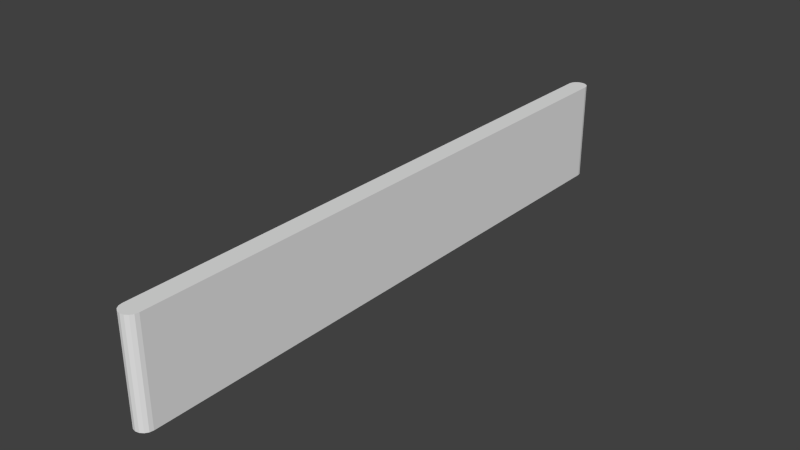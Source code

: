 # Source: Checkpoint_C_Banner.blend  (saved by Blender 2.76.0; exported with 4.5.12 LTS)
import bpy
from mathutils import Matrix  # noqa: F401  (used for matrix-valued properties, if any)

bpy.ops.wm.read_factory_settings(use_empty=True)
scene = bpy.context.scene
scene.name = 'Scene'

# ---- collections
col_collection_1 = bpy.data.collections.new('Collection 1'); scene.collection.children.link(col_collection_1)

# ---- materials (node trees are filled in below, after node groups)
mat_material_004 = bpy.data.materials.new('Material.004')
mat_material_004.alpha_threshold = 0.0
mat_material_004.use_transparent_shadow = False
mat_material_004.roughness = 0.5
mat_material_004.line_color = (0.0, 0.0, 0.0, 1.0)
mat_material_005 = bpy.data.materials.new('Material.005')
mat_material_005.alpha_threshold = 0.0
mat_material_005.use_transparent_shadow = False
mat_material_005.roughness = 0.5
mat_material_005.line_color = (0.0, 0.0, 0.0, 1.0)
mat_material_002 = bpy.data.materials.new('Material.002')
mat_material_002.alpha_threshold = 0.0
mat_material_002.use_transparent_shadow = False
mat_material_002.roughness = 0.5
mat_material_002.line_color = (0.0, 0.0, 0.0, 1.0)
mat_material_003 = bpy.data.materials.new('Material.003')
mat_material_003.alpha_threshold = 0.0
mat_material_003.use_transparent_shadow = False
mat_material_003.roughness = 0.5
mat_material_003.line_color = (0.0, 0.0, 0.0, 1.0)

# ---- material node trees

# ---- world
world_world = bpy.data.worlds.new('World'); scene.world = world_world
world_world.color = (0.05088, 0.05088, 0.05088)
world_world.use_sun_shadow = False
world_world.sun_shadow_jitter_overblur = 0.0
world_world.cycles.sampling_method = 'MANUAL'
world_world.cycles.sample_map_resolution = 256

# ---- meshes
me_cube_007 = bpy.data.meshes.new('Cube.007')
me_cube_007.from_pydata([(-1.755e-05, 8.262, 1.155), (-0.1001, 8.242, 1.155), (-0.1849, 8.185, 1.155), (-0.2416, 8.1, 1.155), (-0.2615, 8.0, 1.155), (0.2615, 8.0, 1.155), (0.2416, 8.1, 1.155), (0.1849, 8.185, 1.155), (0.1001, 8.242, 1.155), (-1.117e-05, 8.262, -1.593), (0.1001, 8.242, -1.593), (-0.1001, 8.242, -1.593), (-0.1849, 8.185, -1.593), (-0.2416, 8.1, -1.593), (-0.2615, 8.0, -1.593), (0.2615, 8.0, -1.593), (0.2416, 8.1, -1.593), (0.1849, 8.185, -1.593), (-0.2615, -7.896, 1.155), (-0.2416, -7.996, 1.155), (-0.1849, -8.081, 1.155), (-0.1001, -8.138, 1.155), (-1.751e-05, -8.158, 1.155), (0.1001, -8.138, 1.155), (0.1849, -8.081, 1.155), (0.2416, -7.996, 1.155), (0.2615, -7.896, 1.155), (-0.2615, -7.896, -1.593), (-0.2416, -7.996, -1.593), (-0.1849, -8.081, -1.593), (-0.1001, -8.138, -1.593), (-1.113e-05, -8.158, -1.593), (0.1001, -8.138, -1.593), (0.1849, -8.081, -1.593), (0.2416, -7.996, -1.593), (0.2615, -7.896, -1.593), (-0.2516, -7.946, 1.155), (-0.2133, -8.039, 1.155), (-0.1425, -8.109, 1.155), (-0.05005, -8.148, 1.155), (0.05002, -8.148, 1.155), (0.1425, -8.109, 1.155), (0.2132, -8.039, 1.155), (0.2515, -7.946, 1.155)], [], [(0, 1, 2, 3, 4, 5, 6, 7, 8), (9, 0, 8, 10), (11, 1, 0, 9), (12, 2, 1, 11), (13, 3, 2, 12), (14, 4, 3, 13), (16, 6, 5, 15), (17, 7, 6, 16), (10, 8, 7, 17), (10, 17, 16, 15, 14, 13, 12, 11, 9), (22, 40, 23, 41, 24, 42, 25, 43, 26, 18, 36, 19, 37, 20, 38, 21, 39), (5, 26, 35, 15), (28, 19, 36, 18, 27), (29, 20, 37, 19, 28), (30, 21, 38, 20, 29), (31, 22, 39, 21, 30), (32, 23, 40, 22, 31), (33, 24, 41, 23, 32), (34, 25, 42, 24, 33), (35, 26, 43, 25, 34), (4, 18, 26, 5), (15, 35, 27, 14), (14, 27, 18, 4), (27, 35, 34, 33, 32, 31, 30, 29, 28)])
me_cube_007.polygons.foreach_set('material_index', [2, 2, 2, 2, 2, 2, 2, 2, 2, 2, 0, 2, 0, 0, 0, 0, 0, 0, 0, 0, 2, 2, 2, 0])
me_cube_007.materials.append(mat_material_004)
me_cube_007.materials.append(mat_material_005)
me_cube_007.materials.append(mat_material_002)
me_cube_007.materials.append(mat_material_003)
me_cube_007.use_remesh_preserve_volume = False
me_cube_007.use_remesh_preserve_attributes = False
me_cube_007.use_mirror_vertex_groups = False
me_cube_007.update()

# ---- objects
ob_banner = bpy.data.objects.new('Banner', me_cube_007)

# ---- transforms, parenting, visibility, modifiers, constraints
ob_banner.location = (0.0, 0.0, 0.0)
ob_banner.lock_rotations_4d = False
ob_banner.empty_display_type = 'ARROWS'
ob_banner.lineart.crease_threshold = 0.0

# ---- collection membership
col_collection_1.objects.link(ob_banner)

# ---- scene / render settings (as saved in the file)
scene.frame_start = 1; scene.frame_end = 250; scene.frame_set(1)
scene.render.engine = 'BLENDER_EEVEE_NEXT'
scene.render.resolution_percentage = 50
scene.render.dither_intensity = 0.0
scene.cycles.use_denoising = False
scene.cycles.samples = 10
scene.cycles.sampling_pattern = 'TABULATED_SOBOL'
scene.cycles.light_sampling_threshold = 0.0
scene.cycles.use_adaptive_sampling = False
scene.cycles.use_light_tree = False
scene.cycles.blur_glossy = 0.0
scene.cycles.pixel_filter_type = 'GAUSSIAN'
scene.cycles.sample_clamp_indirect = 0.0
scene.view_settings.view_transform = 'Standard'
bpy.context.view_layer.update()

# ---- added for rendering (the .blend has no active camera and no usable light): camera, sun
cam_auto = bpy.data.cameras.new('AutoCamera')
cam_auto.lens = 50.0
cam_auto.sensor_width = 36.0
cam_auto.clip_end = 1000.0
ob_auto_camera = bpy.data.objects.new('AutoCamera', cam_auto)
scene.collection.objects.link(ob_auto_camera)
ob_auto_camera.location = (15.4104, -18.4405, 12.1093)
ob_auto_camera.rotation_euler = (1.09748, -7.21219e-08, 0.694738)
scene.camera = ob_auto_camera
light_auto_sun = bpy.data.lights.new('AutoSun', 'SUN')
light_auto_sun.energy = 3.0
light_auto_sun.angle = 0.0523599
ob_auto_sun = bpy.data.objects.new('AutoSun', light_auto_sun)
scene.collection.objects.link(ob_auto_sun)
ob_auto_sun.rotation_euler = (0.872665, 0.174533, 0.523599)
bpy.context.view_layer.update()

